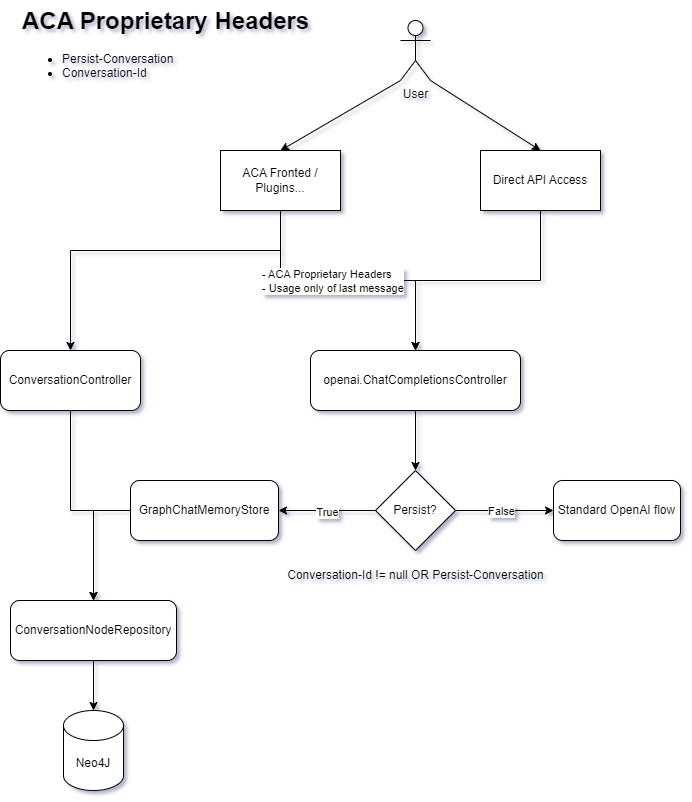

The diagram above was exported from draw.io. Its source (the exported page's mxGraphModel, read from the mxfile embedded in the PNG):
<mxGraphModel dx="1177" dy="1182" grid="1" gridSize="10" guides="1" tooltips="1" connect="1" arrows="1" fold="1" page="1" pageScale="1" pageWidth="850" pageHeight="1100" math="0" shadow="0">
  <root>
    <mxCell id="0" />
    <mxCell id="1" parent="0" />
    <mxCell id="mMR2qrwg0axw8zexqkK5-1" value="User" style="shape=umlActor;verticalLabelPosition=bottom;verticalAlign=top;html=1;outlineConnect=0;" vertex="1" parent="1">
      <mxGeometry x="410" y="30" width="30" height="60" as="geometry" />
    </mxCell>
    <mxCell id="mMR2qrwg0axw8zexqkK5-10" value="" style="edgeStyle=orthogonalEdgeStyle;rounded=0;orthogonalLoop=1;jettySize=auto;html=1;startArrow=none;startFill=0;" edge="1" parent="1" source="mMR2qrwg0axw8zexqkK5-3" target="mMR2qrwg0axw8zexqkK5-9">
      <mxGeometry relative="1" as="geometry" />
    </mxCell>
    <mxCell id="mMR2qrwg0axw8zexqkK5-13" value="- ACA Proprietary Headers&lt;div&gt;- Usage only of last message&lt;/div&gt;" style="edgeLabel;html=1;align=left;verticalAlign=middle;resizable=0;points=[];" vertex="1" connectable="0" parent="mMR2qrwg0axw8zexqkK5-10">
      <mxGeometry x="-0.4327" relative="1" as="geometry">
        <mxPoint x="-28" as="offset" />
      </mxGeometry>
    </mxCell>
    <mxCell id="mMR2qrwg0axw8zexqkK5-3" value="ACA Fronted / Plugins..." style="rounded=0;whiteSpace=wrap;html=1;" vertex="1" parent="1">
      <mxGeometry x="230" y="160" width="120" height="60" as="geometry" />
    </mxCell>
    <mxCell id="mMR2qrwg0axw8zexqkK5-5" value="" style="endArrow=classic;html=1;rounded=0;exitX=0;exitY=1;exitDx=0;exitDy=0;exitPerimeter=0;entryX=0.5;entryY=0;entryDx=0;entryDy=0;" edge="1" parent="1" source="mMR2qrwg0axw8zexqkK5-1" target="mMR2qrwg0axw8zexqkK5-3">
      <mxGeometry width="50" height="50" relative="1" as="geometry">
        <mxPoint x="400" y="530" as="sourcePoint" />
        <mxPoint x="450" y="480" as="targetPoint" />
      </mxGeometry>
    </mxCell>
    <mxCell id="mMR2qrwg0axw8zexqkK5-11" value="" style="edgeStyle=orthogonalEdgeStyle;rounded=0;orthogonalLoop=1;jettySize=auto;html=1;startArrow=none;startFill=0;" edge="1" parent="1" source="mMR2qrwg0axw8zexqkK5-6" target="mMR2qrwg0axw8zexqkK5-9">
      <mxGeometry relative="1" as="geometry" />
    </mxCell>
    <mxCell id="mMR2qrwg0axw8zexqkK5-6" value="Direct API Access" style="rounded=0;whiteSpace=wrap;html=1;" vertex="1" parent="1">
      <mxGeometry x="490" y="160" width="120" height="60" as="geometry" />
    </mxCell>
    <mxCell id="mMR2qrwg0axw8zexqkK5-7" value="" style="endArrow=classic;html=1;rounded=0;exitX=1;exitY=1;exitDx=0;exitDy=0;exitPerimeter=0;entryX=0.5;entryY=0;entryDx=0;entryDy=0;" edge="1" parent="1" source="mMR2qrwg0axw8zexqkK5-1" target="mMR2qrwg0axw8zexqkK5-6">
      <mxGeometry width="50" height="50" relative="1" as="geometry">
        <mxPoint x="420" y="100" as="sourcePoint" />
        <mxPoint x="300" y="170" as="targetPoint" />
      </mxGeometry>
    </mxCell>
    <mxCell id="mMR2qrwg0axw8zexqkK5-8" value="&lt;h1 style=&quot;margin-top: 0px;&quot;&gt;ACA Proprietary Headers&lt;/h1&gt;&lt;p&gt;&lt;/p&gt;&lt;ul&gt;&lt;li&gt;Persist-Conversation&lt;/li&gt;&lt;li&gt;Conversation-Id&lt;/li&gt;&lt;/ul&gt;&lt;p&gt;&lt;/p&gt;" style="text;html=1;whiteSpace=wrap;overflow=hidden;rounded=0;" vertex="1" parent="1">
      <mxGeometry x="30" y="10" width="290" height="80" as="geometry" />
    </mxCell>
    <mxCell id="mMR2qrwg0axw8zexqkK5-15" value="" style="edgeStyle=orthogonalEdgeStyle;rounded=0;orthogonalLoop=1;jettySize=auto;html=1;" edge="1" parent="1" source="mMR2qrwg0axw8zexqkK5-9" target="mMR2qrwg0axw8zexqkK5-14">
      <mxGeometry relative="1" as="geometry" />
    </mxCell>
    <mxCell id="mMR2qrwg0axw8zexqkK5-9" value="openai.ChatCompletionsController" style="rounded=1;whiteSpace=wrap;html=1;" vertex="1" parent="1">
      <mxGeometry x="320" y="360" width="210" height="60" as="geometry" />
    </mxCell>
    <mxCell id="mMR2qrwg0axw8zexqkK5-18" value="" style="edgeStyle=orthogonalEdgeStyle;rounded=0;orthogonalLoop=1;jettySize=auto;html=1;" edge="1" parent="1" source="mMR2qrwg0axw8zexqkK5-14" target="mMR2qrwg0axw8zexqkK5-17">
      <mxGeometry relative="1" as="geometry" />
    </mxCell>
    <mxCell id="mMR2qrwg0axw8zexqkK5-21" value="True" style="edgeLabel;html=1;align=center;verticalAlign=middle;resizable=0;points=[];" vertex="1" connectable="0" parent="mMR2qrwg0axw8zexqkK5-18">
      <mxGeometry x="0.0103" y="1" relative="1" as="geometry">
        <mxPoint as="offset" />
      </mxGeometry>
    </mxCell>
    <mxCell id="mMR2qrwg0axw8zexqkK5-26" value="" style="edgeStyle=orthogonalEdgeStyle;rounded=0;orthogonalLoop=1;jettySize=auto;html=1;" edge="1" parent="1" source="mMR2qrwg0axw8zexqkK5-14" target="mMR2qrwg0axw8zexqkK5-25">
      <mxGeometry relative="1" as="geometry" />
    </mxCell>
    <mxCell id="mMR2qrwg0axw8zexqkK5-27" value="False" style="edgeLabel;html=1;align=center;verticalAlign=middle;resizable=0;points=[];" vertex="1" connectable="0" parent="mMR2qrwg0axw8zexqkK5-26">
      <mxGeometry x="-0.2041" y="1" relative="1" as="geometry">
        <mxPoint x="6" y="1" as="offset" />
      </mxGeometry>
    </mxCell>
    <mxCell id="mMR2qrwg0axw8zexqkK5-14" value="Persist?" style="rhombus;whiteSpace=wrap;html=1;" vertex="1" parent="1">
      <mxGeometry x="385" y="480" width="80" height="80" as="geometry" />
    </mxCell>
    <mxCell id="mMR2qrwg0axw8zexqkK5-16" value="Conversation-Id != null OR Persist-Conversation" style="text;html=1;align=center;verticalAlign=middle;whiteSpace=wrap;rounded=0;" vertex="1" parent="1">
      <mxGeometry x="288" y="570" width="275" height="30" as="geometry" />
    </mxCell>
    <mxCell id="mMR2qrwg0axw8zexqkK5-20" value="" style="edgeStyle=orthogonalEdgeStyle;rounded=0;orthogonalLoop=1;jettySize=auto;html=1;exitX=0;exitY=0.5;exitDx=0;exitDy=0;startArrow=none;startFill=0;" edge="1" parent="1" source="mMR2qrwg0axw8zexqkK5-17" target="mMR2qrwg0axw8zexqkK5-19">
      <mxGeometry relative="1" as="geometry" />
    </mxCell>
    <mxCell id="mMR2qrwg0axw8zexqkK5-17" value="GraphChatMemoryStore" style="rounded=1;whiteSpace=wrap;html=1;" vertex="1" parent="1">
      <mxGeometry x="140" y="490" width="148" height="60" as="geometry" />
    </mxCell>
    <mxCell id="mMR2qrwg0axw8zexqkK5-29" value="" style="edgeStyle=orthogonalEdgeStyle;rounded=0;orthogonalLoop=1;jettySize=auto;html=1;" edge="1" parent="1" source="mMR2qrwg0axw8zexqkK5-19" target="mMR2qrwg0axw8zexqkK5-28">
      <mxGeometry relative="1" as="geometry" />
    </mxCell>
    <mxCell id="mMR2qrwg0axw8zexqkK5-19" value="ConversationNodeRepository" style="whiteSpace=wrap;html=1;rounded=1;" vertex="1" parent="1">
      <mxGeometry x="20" y="610" width="166" height="60" as="geometry" />
    </mxCell>
    <mxCell id="mMR2qrwg0axw8zexqkK5-23" value="" style="edgeStyle=orthogonalEdgeStyle;rounded=0;orthogonalLoop=1;jettySize=auto;html=1;startArrow=classic;startFill=1;endArrow=none;endFill=0;" edge="1" parent="1" source="mMR2qrwg0axw8zexqkK5-22" target="mMR2qrwg0axw8zexqkK5-3">
      <mxGeometry relative="1" as="geometry">
        <Array as="points">
          <mxPoint x="80" y="260" />
          <mxPoint x="290" y="260" />
        </Array>
      </mxGeometry>
    </mxCell>
    <mxCell id="mMR2qrwg0axw8zexqkK5-24" value="" style="edgeStyle=orthogonalEdgeStyle;rounded=0;orthogonalLoop=1;jettySize=auto;html=1;startArrow=none;startFill=0;" edge="1" parent="1" source="mMR2qrwg0axw8zexqkK5-22" target="mMR2qrwg0axw8zexqkK5-19">
      <mxGeometry relative="1" as="geometry">
        <Array as="points">
          <mxPoint x="80" y="520" />
          <mxPoint x="103" y="520" />
        </Array>
      </mxGeometry>
    </mxCell>
    <mxCell id="mMR2qrwg0axw8zexqkK5-22" value="ConversationController" style="rounded=1;whiteSpace=wrap;html=1;" vertex="1" parent="1">
      <mxGeometry x="10" y="360" width="140" height="60" as="geometry" />
    </mxCell>
    <mxCell id="mMR2qrwg0axw8zexqkK5-25" value="Standard OpenAI flow" style="rounded=1;whiteSpace=wrap;html=1;" vertex="1" parent="1">
      <mxGeometry x="563" y="490" width="127" height="60" as="geometry" />
    </mxCell>
    <mxCell id="mMR2qrwg0axw8zexqkK5-28" value="Neo4J" style="shape=cylinder3;whiteSpace=wrap;html=1;boundedLbl=1;backgroundOutline=1;size=15;" vertex="1" parent="1">
      <mxGeometry x="73" y="720" width="60" height="80" as="geometry" />
    </mxCell>
  </root>
</mxGraphModel>